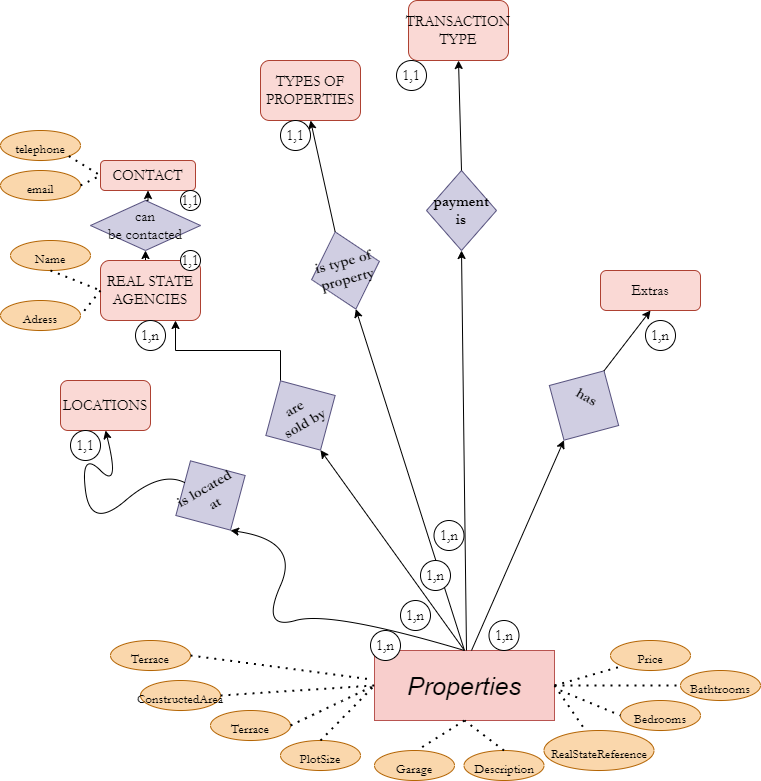

The diagram above was exported from draw.io. Its source (the exported page's mxGraphModel, read from the mxfile embedded in the PNG):
<mxGraphModel dx="2901" dy="764" grid="1" gridSize="10" guides="1" tooltips="1" connect="1" arrows="1" fold="1" page="1" pageScale="1" pageWidth="827" pageHeight="1169" math="0" shadow="0">
  <root>
    <mxCell id="0" />
    <mxCell id="1" parent="0" />
    <mxCell id="2bAyFGmWduvA3vZ293s_-1" value="&lt;span style=&quot;font-size: 25px;&quot;&gt;&lt;i&gt;Properties&lt;/i&gt;&lt;/span&gt;" style="rounded=0;whiteSpace=wrap;html=1;fillColor=#f8cecc;strokeColor=#b85450;" parent="1" vertex="1">
      <mxGeometry x="28" y="940" width="180" height="70" as="geometry" />
    </mxCell>
    <mxCell id="2bAyFGmWduvA3vZ293s_-2" value="&lt;font style=&quot;font-size: 13px;&quot;&gt;Bathtrooms&lt;/font&gt;" style="ellipse;whiteSpace=wrap;html=1;fontFamily=Garamond;fontSize=25;fillColor=#fad7ac;strokeColor=#b46504;" parent="1" vertex="1">
      <mxGeometry x="334" y="960" width="80" height="30" as="geometry" />
    </mxCell>
    <mxCell id="2bAyFGmWduvA3vZ293s_-3" value="&lt;span style=&quot;font-size: 13px;&quot;&gt;Bedrooms&lt;/span&gt;" style="ellipse;whiteSpace=wrap;html=1;fontFamily=Garamond;fontSize=25;fillColor=#fad7ac;strokeColor=#b46504;" parent="1" vertex="1">
      <mxGeometry x="274" y="990" width="80" height="30" as="geometry" />
    </mxCell>
    <mxCell id="2bAyFGmWduvA3vZ293s_-4" value="&lt;span style=&quot;font-size: 13px;&quot;&gt;RealStateReference&lt;br&gt;&lt;/span&gt;" style="ellipse;whiteSpace=wrap;html=1;fontFamily=Garamond;fontSize=25;fillColor=#fad7ac;strokeColor=#b46504;" parent="1" vertex="1">
      <mxGeometry x="197.5" y="1020" width="110" height="40" as="geometry" />
    </mxCell>
    <mxCell id="2bAyFGmWduvA3vZ293s_-5" value="&lt;span style=&quot;font-size: 13px;&quot;&gt;Price&lt;/span&gt;" style="ellipse;whiteSpace=wrap;html=1;fontFamily=Garamond;fontSize=25;fillColor=#fad7ac;strokeColor=#b46504;" parent="1" vertex="1">
      <mxGeometry x="264" y="930" width="80" height="30" as="geometry" />
    </mxCell>
    <mxCell id="2bAyFGmWduvA3vZ293s_-7" value="&lt;span style=&quot;font-size: 13px;&quot;&gt;Description&lt;/span&gt;" style="ellipse;whiteSpace=wrap;html=1;fontFamily=Garamond;fontSize=25;fillColor=#fad7ac;strokeColor=#b46504;" parent="1" vertex="1">
      <mxGeometry x="117.5" y="1040" width="80" height="30" as="geometry" />
    </mxCell>
    <mxCell id="2bAyFGmWduvA3vZ293s_-9" value="&lt;font style=&quot;font-size: 13px;&quot;&gt;Garage&lt;/font&gt;" style="ellipse;whiteSpace=wrap;html=1;fontFamily=Garamond;fontSize=25;fillColor=#fad7ac;strokeColor=#b46504;" parent="1" vertex="1">
      <mxGeometry x="28" y="1040" width="80" height="30" as="geometry" />
    </mxCell>
    <mxCell id="2bAyFGmWduvA3vZ293s_-10" value="&lt;font style=&quot;font-size: 13px;&quot;&gt;Terrace&lt;/font&gt;" style="ellipse;whiteSpace=wrap;html=1;fontFamily=Garamond;fontSize=25;fillColor=#fad7ac;strokeColor=#b46504;" parent="1" vertex="1">
      <mxGeometry x="-236" y="930" width="80" height="30" as="geometry" />
    </mxCell>
    <mxCell id="2bAyFGmWduvA3vZ293s_-11" value="&lt;font style=&quot;font-size: 13px;&quot;&gt;ConstructedArea&lt;br&gt;&lt;/font&gt;" style="ellipse;whiteSpace=wrap;html=1;fontFamily=Garamond;fontSize=25;fillColor=#fad7ac;strokeColor=#b46504;" parent="1" vertex="1">
      <mxGeometry x="-206" y="970" width="80" height="30" as="geometry" />
    </mxCell>
    <mxCell id="2bAyFGmWduvA3vZ293s_-12" value="&lt;font style=&quot;font-size: 13px;&quot;&gt;Terrace&lt;/font&gt;" style="ellipse;whiteSpace=wrap;html=1;fontFamily=Garamond;fontSize=25;fillColor=#fad7ac;strokeColor=#b46504;" parent="1" vertex="1">
      <mxGeometry x="-136" y="1000" width="80" height="30" as="geometry" />
    </mxCell>
    <mxCell id="2bAyFGmWduvA3vZ293s_-13" value="&lt;span style=&quot;font-size: 13px;&quot;&gt;PlotSize&lt;/span&gt;" style="ellipse;whiteSpace=wrap;html=1;fontFamily=Garamond;fontSize=25;fillColor=#fad7ac;strokeColor=#b46504;" parent="1" vertex="1">
      <mxGeometry x="-66" y="1030" width="80" height="30" as="geometry" />
    </mxCell>
    <mxCell id="2bAyFGmWduvA3vZ293s_-19" value="" style="endArrow=none;dashed=1;html=1;dashPattern=1 3;strokeWidth=2;rounded=0;fontFamily=Garamond;fontSize=13;exitX=1;exitY=0.5;exitDx=0;exitDy=0;entryX=-0.017;entryY=0.414;entryDx=0;entryDy=0;entryPerimeter=0;" parent="1" source="2bAyFGmWduvA3vZ293s_-10" target="2bAyFGmWduvA3vZ293s_-1" edge="1">
      <mxGeometry width="50" height="50" relative="1" as="geometry">
        <mxPoint x="84" y="780" as="sourcePoint" />
        <mxPoint x="134" y="730" as="targetPoint" />
      </mxGeometry>
    </mxCell>
    <mxCell id="2bAyFGmWduvA3vZ293s_-21" value="" style="endArrow=none;dashed=1;html=1;dashPattern=1 3;strokeWidth=2;rounded=0;fontFamily=Garamond;fontSize=13;exitX=1;exitY=0.5;exitDx=0;exitDy=0;entryX=0;entryY=0.5;entryDx=0;entryDy=0;" parent="1" source="2bAyFGmWduvA3vZ293s_-11" target="2bAyFGmWduvA3vZ293s_-1" edge="1">
      <mxGeometry width="50" height="50" relative="1" as="geometry">
        <mxPoint x="94" y="790" as="sourcePoint" />
        <mxPoint x="144" y="740" as="targetPoint" />
      </mxGeometry>
    </mxCell>
    <mxCell id="2bAyFGmWduvA3vZ293s_-22" value="" style="endArrow=none;dashed=1;html=1;dashPattern=1 3;strokeWidth=2;rounded=0;fontFamily=Garamond;fontSize=13;exitX=1;exitY=0.5;exitDx=0;exitDy=0;entryX=0;entryY=0.5;entryDx=0;entryDy=0;" parent="1" source="2bAyFGmWduvA3vZ293s_-12" target="2bAyFGmWduvA3vZ293s_-1" edge="1">
      <mxGeometry width="50" height="50" relative="1" as="geometry">
        <mxPoint x="104" y="800" as="sourcePoint" />
        <mxPoint x="144" y="760" as="targetPoint" />
      </mxGeometry>
    </mxCell>
    <mxCell id="2bAyFGmWduvA3vZ293s_-23" value="" style="endArrow=none;dashed=1;html=1;dashPattern=1 3;strokeWidth=2;rounded=0;fontFamily=Garamond;fontSize=13;entryX=0;entryY=0.5;entryDx=0;entryDy=0;exitX=0.5;exitY=0;exitDx=0;exitDy=0;" parent="1" source="2bAyFGmWduvA3vZ293s_-13" target="2bAyFGmWduvA3vZ293s_-1" edge="1">
      <mxGeometry width="50" height="50" relative="1" as="geometry">
        <mxPoint x="114" y="810" as="sourcePoint" />
        <mxPoint x="164" y="760" as="targetPoint" />
      </mxGeometry>
    </mxCell>
    <mxCell id="2bAyFGmWduvA3vZ293s_-24" value="" style="endArrow=none;dashed=1;html=1;dashPattern=1 3;strokeWidth=2;rounded=0;fontFamily=Garamond;fontSize=13;entryX=0.588;entryY=-0.1;entryDx=0;entryDy=0;entryPerimeter=0;exitX=0.5;exitY=1;exitDx=0;exitDy=0;" parent="1" source="2bAyFGmWduvA3vZ293s_-1" target="2bAyFGmWduvA3vZ293s_-9" edge="1">
      <mxGeometry width="50" height="50" relative="1" as="geometry">
        <mxPoint x="124" y="820" as="sourcePoint" />
        <mxPoint x="174" y="770" as="targetPoint" />
      </mxGeometry>
    </mxCell>
    <mxCell id="2bAyFGmWduvA3vZ293s_-25" value="" style="endArrow=none;dashed=1;html=1;dashPattern=1 3;strokeWidth=2;rounded=0;fontFamily=Garamond;fontSize=13;exitX=0.5;exitY=0;exitDx=0;exitDy=0;entryX=0.5;entryY=1;entryDx=0;entryDy=0;" parent="1" source="2bAyFGmWduvA3vZ293s_-7" target="2bAyFGmWduvA3vZ293s_-1" edge="1">
      <mxGeometry width="50" height="50" relative="1" as="geometry">
        <mxPoint x="134" y="830" as="sourcePoint" />
        <mxPoint x="184" y="780" as="targetPoint" />
      </mxGeometry>
    </mxCell>
    <mxCell id="2bAyFGmWduvA3vZ293s_-26" value="" style="endArrow=none;dashed=1;html=1;dashPattern=1 3;strokeWidth=2;rounded=0;fontFamily=Garamond;fontSize=13;exitX=1;exitY=0.5;exitDx=0;exitDy=0;" parent="1" source="2bAyFGmWduvA3vZ293s_-1" target="2bAyFGmWduvA3vZ293s_-4" edge="1">
      <mxGeometry width="50" height="50" relative="1" as="geometry">
        <mxPoint x="144" y="840" as="sourcePoint" />
        <mxPoint x="194" y="790" as="targetPoint" />
      </mxGeometry>
    </mxCell>
    <mxCell id="2bAyFGmWduvA3vZ293s_-27" value="" style="endArrow=none;dashed=1;html=1;dashPattern=1 3;strokeWidth=2;rounded=0;fontFamily=Garamond;fontSize=13;entryX=0;entryY=0.5;entryDx=0;entryDy=0;" parent="1" target="2bAyFGmWduvA3vZ293s_-3" edge="1">
      <mxGeometry width="50" height="50" relative="1" as="geometry">
        <mxPoint x="214" y="980" as="sourcePoint" />
        <mxPoint x="204" y="800" as="targetPoint" />
      </mxGeometry>
    </mxCell>
    <mxCell id="2bAyFGmWduvA3vZ293s_-28" value="" style="endArrow=none;dashed=1;html=1;dashPattern=1 3;strokeWidth=2;rounded=0;fontFamily=Garamond;fontSize=13;entryX=0;entryY=0.5;entryDx=0;entryDy=0;exitX=1;exitY=0.5;exitDx=0;exitDy=0;" parent="1" source="2bAyFGmWduvA3vZ293s_-1" target="2bAyFGmWduvA3vZ293s_-2" edge="1">
      <mxGeometry width="50" height="50" relative="1" as="geometry">
        <mxPoint x="164" y="860" as="sourcePoint" />
        <mxPoint x="214" y="810" as="targetPoint" />
      </mxGeometry>
    </mxCell>
    <mxCell id="2bAyFGmWduvA3vZ293s_-37" value="" style="endArrow=none;dashed=1;html=1;dashPattern=1 3;strokeWidth=2;rounded=0;fontFamily=Garamond;fontSize=13;entryX=0;entryY=1;entryDx=0;entryDy=0;exitX=1;exitY=0.5;exitDx=0;exitDy=0;" parent="1" source="2bAyFGmWduvA3vZ293s_-1" target="2bAyFGmWduvA3vZ293s_-5" edge="1">
      <mxGeometry width="50" height="50" relative="1" as="geometry">
        <mxPoint x="254" y="950" as="sourcePoint" />
        <mxPoint x="304" y="900" as="targetPoint" />
      </mxGeometry>
    </mxCell>
    <mxCell id="2bAyFGmWduvA3vZ293s_-39" value="&lt;b style=&quot;font-size: 15px;&quot;&gt;is located&amp;nbsp;&lt;br&gt;at&lt;/b&gt;" style="rhombus;whiteSpace=wrap;html=1;fontFamily=Garamond;fontSize=13;fillColor=#d0cee2;strokeColor=#56517e;rotation=-30;" parent="1" vertex="1">
      <mxGeometry x="-176" y="745" width="80" height="80" as="geometry" />
    </mxCell>
    <mxCell id="2bAyFGmWduvA3vZ293s_-40" value="" style="curved=1;endArrow=classic;html=1;rounded=0;fontFamily=Garamond;fontSize=15;exitX=0.5;exitY=0;exitDx=0;exitDy=0;" parent="1" source="2bAyFGmWduvA3vZ293s_-1" edge="1">
      <mxGeometry width="50" height="50" relative="1" as="geometry">
        <mxPoint x="84" y="770" as="sourcePoint" />
        <mxPoint x="-116" y="820" as="targetPoint" />
        <Array as="points">
          <mxPoint x="-16" y="900" />
          <mxPoint x="-86" y="920" />
          <mxPoint x="-46" y="830" />
        </Array>
      </mxGeometry>
    </mxCell>
    <mxCell id="2bAyFGmWduvA3vZ293s_-41" value="LOCATIONS" style="rounded=1;whiteSpace=wrap;html=1;fontFamily=Garamond;fontSize=15;fillColor=#fad9d5;strokeColor=#ae4132;" parent="1" vertex="1">
      <mxGeometry x="-286" y="670" width="90" height="50" as="geometry" />
    </mxCell>
    <mxCell id="2bAyFGmWduvA3vZ293s_-44" value="" style="curved=1;endArrow=classic;html=1;rounded=0;fontFamily=Garamond;fontSize=15;entryX=0.5;entryY=1;entryDx=0;entryDy=0;" parent="1" source="2bAyFGmWduvA3vZ293s_-39" target="2bAyFGmWduvA3vZ293s_-41" edge="1">
      <mxGeometry width="50" height="50" relative="1" as="geometry">
        <mxPoint x="-236" y="760" as="sourcePoint" />
        <mxPoint x="-186" y="710" as="targetPoint" />
        <Array as="points">
          <mxPoint x="-186" y="760" />
          <mxPoint x="-256" y="820" />
          <mxPoint x="-266" y="740" />
          <mxPoint x="-226" y="780" />
        </Array>
      </mxGeometry>
    </mxCell>
    <mxCell id="2bAyFGmWduvA3vZ293s_-46" value="1,1" style="ellipse;whiteSpace=wrap;html=1;aspect=fixed;fontFamily=Garamond;fontSize=15;" parent="1" vertex="1">
      <mxGeometry x="-276" y="720" width="30" height="30" as="geometry" />
    </mxCell>
    <mxCell id="2bAyFGmWduvA3vZ293s_-47" value="1,n" style="ellipse;whiteSpace=wrap;html=1;aspect=fixed;fontFamily=Garamond;fontSize=15;" parent="1" vertex="1">
      <mxGeometry x="24" y="920" width="30" height="30" as="geometry" />
    </mxCell>
    <mxCell id="2bAyFGmWduvA3vZ293s_-53" style="edgeStyle=orthogonalEdgeStyle;rounded=0;orthogonalLoop=1;jettySize=auto;html=1;exitX=0.5;exitY=0;exitDx=0;exitDy=0;entryX=0.75;entryY=1;entryDx=0;entryDy=0;fontFamily=Garamond;fontSize=15;" parent="1" source="2bAyFGmWduvA3vZ293s_-50" target="2bAyFGmWduvA3vZ293s_-52" edge="1">
      <mxGeometry relative="1" as="geometry">
        <Array as="points">
          <mxPoint x="-66" y="640" />
          <mxPoint x="-171" y="640" />
        </Array>
      </mxGeometry>
    </mxCell>
    <mxCell id="2bAyFGmWduvA3vZ293s_-50" value="&lt;b&gt;are &lt;br&gt;sold by&lt;/b&gt;" style="rhombus;whiteSpace=wrap;html=1;fontFamily=Garamond;fontSize=15;fillColor=#d0cee2;strokeColor=#56517e;rotation=-30;" parent="1" vertex="1">
      <mxGeometry x="-86" y="665" width="80" height="80" as="geometry" />
    </mxCell>
    <mxCell id="2bAyFGmWduvA3vZ293s_-51" value="" style="endArrow=classic;html=1;rounded=0;fontFamily=Garamond;fontSize=15;exitX=0.5;exitY=0;exitDx=0;exitDy=0;entryX=0.5;entryY=1;entryDx=0;entryDy=0;" parent="1" source="2bAyFGmWduvA3vZ293s_-1" target="2bAyFGmWduvA3vZ293s_-50" edge="1">
      <mxGeometry width="50" height="50" relative="1" as="geometry">
        <mxPoint x="74" y="770" as="sourcePoint" />
        <mxPoint x="-26" y="750" as="targetPoint" />
      </mxGeometry>
    </mxCell>
    <mxCell id="2bAyFGmWduvA3vZ293s_-69" style="edgeStyle=orthogonalEdgeStyle;rounded=0;orthogonalLoop=1;jettySize=auto;html=1;exitX=0.5;exitY=0;exitDx=0;exitDy=0;entryX=0.5;entryY=1;entryDx=0;entryDy=0;fontFamily=Garamond;fontSize=15;" parent="1" source="2bAyFGmWduvA3vZ293s_-52" target="2bAyFGmWduvA3vZ293s_-66" edge="1">
      <mxGeometry relative="1" as="geometry" />
    </mxCell>
    <mxCell id="2bAyFGmWduvA3vZ293s_-52" value="REAL STATE&lt;br&gt;AGENCIES" style="rounded=1;whiteSpace=wrap;html=1;fontFamily=Garamond;fontSize=15;fillColor=#fad9d5;strokeColor=#ae4132;" parent="1" vertex="1">
      <mxGeometry x="-246" y="550" width="100" height="60" as="geometry" />
    </mxCell>
    <mxCell id="2bAyFGmWduvA3vZ293s_-55" value="1,n" style="ellipse;whiteSpace=wrap;html=1;aspect=fixed;fontFamily=Garamond;fontSize=15;" parent="1" vertex="1">
      <mxGeometry x="54" y="890" width="30" height="30" as="geometry" />
    </mxCell>
    <mxCell id="2bAyFGmWduvA3vZ293s_-56" value="&lt;b&gt;is type of&lt;br&gt;property&lt;/b&gt;" style="rhombus;whiteSpace=wrap;html=1;fontFamily=Garamond;fontSize=15;fillColor=#d0cee2;strokeColor=#56517e;rotation=-15;" parent="1" vertex="1">
      <mxGeometry x="-36" y="520" width="70" height="80" as="geometry" />
    </mxCell>
    <mxCell id="2bAyFGmWduvA3vZ293s_-58" value="" style="endArrow=classic;html=1;rounded=0;fontFamily=Garamond;fontSize=15;exitX=0.5;exitY=0;exitDx=0;exitDy=0;entryX=0.5;entryY=1;entryDx=0;entryDy=0;" parent="1" source="2bAyFGmWduvA3vZ293s_-1" target="2bAyFGmWduvA3vZ293s_-56" edge="1">
      <mxGeometry width="50" height="50" relative="1" as="geometry">
        <mxPoint x="84" y="840" as="sourcePoint" />
        <mxPoint x="154" y="760" as="targetPoint" />
      </mxGeometry>
    </mxCell>
    <mxCell id="2bAyFGmWduvA3vZ293s_-59" value="TYPES OF PROPERTIES" style="rounded=1;whiteSpace=wrap;html=1;fontFamily=Garamond;fontSize=15;fillColor=#fad9d5;strokeColor=#ae4132;" parent="1" vertex="1">
      <mxGeometry x="-86" y="350" width="100" height="60" as="geometry" />
    </mxCell>
    <mxCell id="2bAyFGmWduvA3vZ293s_-60" value="" style="endArrow=classic;html=1;rounded=0;fontFamily=Garamond;fontSize=15;exitX=0.5;exitY=0;exitDx=0;exitDy=0;entryX=0.5;entryY=1;entryDx=0;entryDy=0;" parent="1" source="2bAyFGmWduvA3vZ293s_-56" target="2bAyFGmWduvA3vZ293s_-59" edge="1">
      <mxGeometry width="50" height="50" relative="1" as="geometry">
        <mxPoint x="94" y="430" as="sourcePoint" />
        <mxPoint x="144" y="380" as="targetPoint" />
      </mxGeometry>
    </mxCell>
    <mxCell id="2bAyFGmWduvA3vZ293s_-61" value="1,1" style="ellipse;whiteSpace=wrap;html=1;aspect=fixed;fontFamily=Garamond;fontSize=15;" parent="1" vertex="1">
      <mxGeometry x="-66" y="410" width="30" height="30" as="geometry" />
    </mxCell>
    <mxCell id="2bAyFGmWduvA3vZ293s_-62" value="1,n" style="ellipse;whiteSpace=wrap;html=1;aspect=fixed;fontFamily=Garamond;fontSize=15;" parent="1" vertex="1">
      <mxGeometry x="74" y="850" width="30" height="30" as="geometry" />
    </mxCell>
    <mxCell id="2bAyFGmWduvA3vZ293s_-64" value="&lt;span style=&quot;font-size: 13px;&quot;&gt;Name&lt;/span&gt;" style="ellipse;whiteSpace=wrap;html=1;fontFamily=Garamond;fontSize=25;fillColor=#fad7ac;strokeColor=#b46504;" parent="1" vertex="1">
      <mxGeometry x="-336" y="530" width="80" height="30" as="geometry" />
    </mxCell>
    <mxCell id="2bAyFGmWduvA3vZ293s_-65" value="&lt;font style=&quot;font-size: 13px;&quot;&gt;Adress&lt;/font&gt;" style="ellipse;whiteSpace=wrap;html=1;fontFamily=Garamond;fontSize=25;fillColor=#fad7ac;strokeColor=#b46504;" parent="1" vertex="1">
      <mxGeometry x="-346" y="590" width="80" height="30" as="geometry" />
    </mxCell>
    <mxCell id="2bAyFGmWduvA3vZ293s_-70" style="edgeStyle=orthogonalEdgeStyle;rounded=0;orthogonalLoop=1;jettySize=auto;html=1;exitX=0.5;exitY=0;exitDx=0;exitDy=0;entryX=0.5;entryY=1;entryDx=0;entryDy=0;fontFamily=Garamond;fontSize=15;" parent="1" source="2bAyFGmWduvA3vZ293s_-66" target="2bAyFGmWduvA3vZ293s_-67" edge="1">
      <mxGeometry relative="1" as="geometry" />
    </mxCell>
    <mxCell id="2bAyFGmWduvA3vZ293s_-66" value="can&lt;br&gt;be contacted" style="rhombus;whiteSpace=wrap;html=1;fontFamily=Garamond;fontSize=15;fillColor=#d0cee2;strokeColor=#56517e;" parent="1" vertex="1">
      <mxGeometry x="-256" y="490" width="110" height="50" as="geometry" />
    </mxCell>
    <mxCell id="2bAyFGmWduvA3vZ293s_-67" value="CONTACT" style="rounded=1;whiteSpace=wrap;html=1;fontFamily=Garamond;fontSize=15;fillColor=#fad9d5;strokeColor=#ae4132;" parent="1" vertex="1">
      <mxGeometry x="-246" y="450" width="95" height="30" as="geometry" />
    </mxCell>
    <mxCell id="2bAyFGmWduvA3vZ293s_-72" value="" style="endArrow=none;dashed=1;html=1;dashPattern=1 3;strokeWidth=2;rounded=0;fontFamily=Garamond;fontSize=15;entryX=1;entryY=0.5;entryDx=0;entryDy=0;exitX=0;exitY=0.5;exitDx=0;exitDy=0;" parent="1" source="2bAyFGmWduvA3vZ293s_-52" target="2bAyFGmWduvA3vZ293s_-65" edge="1">
      <mxGeometry width="50" height="50" relative="1" as="geometry">
        <mxPoint x="94" y="710" as="sourcePoint" />
        <mxPoint x="144" y="660" as="targetPoint" />
      </mxGeometry>
    </mxCell>
    <mxCell id="2bAyFGmWduvA3vZ293s_-73" value="" style="endArrow=none;dashed=1;html=1;dashPattern=1 3;strokeWidth=2;rounded=0;fontFamily=Garamond;fontSize=15;entryX=0;entryY=0.5;entryDx=0;entryDy=0;exitX=0.5;exitY=1;exitDx=0;exitDy=0;" parent="1" source="2bAyFGmWduvA3vZ293s_-64" target="2bAyFGmWduvA3vZ293s_-52" edge="1">
      <mxGeometry width="50" height="50" relative="1" as="geometry">
        <mxPoint x="-256" y="570" as="sourcePoint" />
        <mxPoint x="-256" y="615" as="targetPoint" />
      </mxGeometry>
    </mxCell>
    <mxCell id="2bAyFGmWduvA3vZ293s_-74" value="1,1" style="ellipse;whiteSpace=wrap;html=1;aspect=fixed;fontFamily=Garamond;fontSize=15;" parent="1" vertex="1">
      <mxGeometry x="-166" y="540" width="20" height="20" as="geometry" />
    </mxCell>
    <mxCell id="2bAyFGmWduvA3vZ293s_-75" value="1,1" style="ellipse;whiteSpace=wrap;html=1;aspect=fixed;fontFamily=Garamond;fontSize=15;" parent="1" vertex="1">
      <mxGeometry x="-166" y="480" width="20" height="20" as="geometry" />
    </mxCell>
    <mxCell id="2bAyFGmWduvA3vZ293s_-76" value="&lt;span style=&quot;font-size: 13px;&quot;&gt;telephone&lt;/span&gt;" style="ellipse;whiteSpace=wrap;html=1;fontFamily=Garamond;fontSize=25;fillColor=#fad7ac;strokeColor=#b46504;" parent="1" vertex="1">
      <mxGeometry x="-346" y="420" width="80" height="30" as="geometry" />
    </mxCell>
    <mxCell id="2bAyFGmWduvA3vZ293s_-77" value="&lt;span style=&quot;font-size: 13px;&quot;&gt;email&lt;/span&gt;" style="ellipse;whiteSpace=wrap;html=1;fontFamily=Garamond;fontSize=25;fillColor=#fad7ac;strokeColor=#b46504;" parent="1" vertex="1">
      <mxGeometry x="-346" y="460" width="80" height="30" as="geometry" />
    </mxCell>
    <mxCell id="2bAyFGmWduvA3vZ293s_-81" value="" style="endArrow=none;dashed=1;html=1;dashPattern=1 3;strokeWidth=2;rounded=0;fontFamily=Garamond;fontSize=15;entryX=0;entryY=0.5;entryDx=0;entryDy=0;exitX=1;exitY=1;exitDx=0;exitDy=0;" parent="1" source="2bAyFGmWduvA3vZ293s_-76" target="2bAyFGmWduvA3vZ293s_-67" edge="1">
      <mxGeometry width="50" height="50" relative="1" as="geometry">
        <mxPoint x="84" y="610" as="sourcePoint" />
        <mxPoint x="134" y="560" as="targetPoint" />
      </mxGeometry>
    </mxCell>
    <mxCell id="2bAyFGmWduvA3vZ293s_-82" value="" style="endArrow=none;dashed=1;html=1;dashPattern=1 3;strokeWidth=2;rounded=0;fontFamily=Garamond;fontSize=15;exitX=1;exitY=0.5;exitDx=0;exitDy=0;entryX=0;entryY=0.5;entryDx=0;entryDy=0;" parent="1" source="2bAyFGmWduvA3vZ293s_-77" target="2bAyFGmWduvA3vZ293s_-67" edge="1">
      <mxGeometry width="50" height="50" relative="1" as="geometry">
        <mxPoint x="84" y="610" as="sourcePoint" />
        <mxPoint x="134" y="560" as="targetPoint" />
      </mxGeometry>
    </mxCell>
    <mxCell id="2bAyFGmWduvA3vZ293s_-83" value="&lt;b&gt;payment is&lt;/b&gt;" style="rhombus;whiteSpace=wrap;html=1;fontFamily=Garamond;fontSize=15;fillColor=#d0cee2;strokeColor=#56517e;rotation=0;" parent="1" vertex="1">
      <mxGeometry x="80" y="460" width="70" height="80" as="geometry" />
    </mxCell>
    <mxCell id="2bAyFGmWduvA3vZ293s_-84" value="TRANSACTION&lt;br&gt;TYPE" style="rounded=1;whiteSpace=wrap;html=1;fontFamily=Garamond;fontSize=15;fillColor=#fad9d5;strokeColor=#ae4132;" parent="1" vertex="1">
      <mxGeometry x="62" y="290" width="100" height="60" as="geometry" />
    </mxCell>
    <mxCell id="2bAyFGmWduvA3vZ293s_-85" value="" style="endArrow=classic;html=1;rounded=0;fontFamily=Garamond;fontSize=15;exitX=0.5;exitY=0;exitDx=0;exitDy=0;entryX=0.5;entryY=1;entryDx=0;entryDy=0;" parent="1" source="2bAyFGmWduvA3vZ293s_-83" target="2bAyFGmWduvA3vZ293s_-84" edge="1">
      <mxGeometry width="50" height="50" relative="1" as="geometry">
        <mxPoint x="210" y="370" as="sourcePoint" />
        <mxPoint x="260" y="320" as="targetPoint" />
      </mxGeometry>
    </mxCell>
    <mxCell id="2bAyFGmWduvA3vZ293s_-86" value="1,1" style="ellipse;whiteSpace=wrap;html=1;aspect=fixed;fontFamily=Garamond;fontSize=15;" parent="1" vertex="1">
      <mxGeometry x="50" y="350" width="30" height="30" as="geometry" />
    </mxCell>
    <mxCell id="2bAyFGmWduvA3vZ293s_-87" value="" style="endArrow=classic;html=1;rounded=0;fontFamily=Garamond;fontSize=15;entryX=0.5;entryY=1;entryDx=0;entryDy=0;" parent="1" target="2bAyFGmWduvA3vZ293s_-83" edge="1">
      <mxGeometry width="50" height="50" relative="1" as="geometry">
        <mxPoint x="120" y="940" as="sourcePoint" />
        <mxPoint x="390" y="700" as="targetPoint" />
      </mxGeometry>
    </mxCell>
    <mxCell id="2bAyFGmWduvA3vZ293s_-88" value="1,n" style="ellipse;whiteSpace=wrap;html=1;aspect=fixed;fontFamily=Garamond;fontSize=15;" parent="1" vertex="1">
      <mxGeometry x="87.5" y="810" width="30" height="30" as="geometry" />
    </mxCell>
    <mxCell id="2bAyFGmWduvA3vZ293s_-89" value="&lt;b&gt;has&amp;nbsp;&lt;br&gt;&lt;br&gt;&lt;/b&gt;" style="rhombus;whiteSpace=wrap;html=1;fontFamily=Garamond;fontSize=15;rotation=30;fillColor=#d0cee2;strokeColor=#56517e;" parent="1" vertex="1">
      <mxGeometry x="197.5" y="655" width="80" height="80" as="geometry" />
    </mxCell>
    <mxCell id="2bAyFGmWduvA3vZ293s_-91" value="" style="endArrow=classic;html=1;rounded=0;fontFamily=Garamond;fontSize=15;exitX=0.539;exitY=0;exitDx=0;exitDy=0;exitPerimeter=0;entryX=0.5;entryY=1;entryDx=0;entryDy=0;" parent="1" source="2bAyFGmWduvA3vZ293s_-1" target="2bAyFGmWduvA3vZ293s_-89" edge="1">
      <mxGeometry width="50" height="50" relative="1" as="geometry">
        <mxPoint x="340" y="840" as="sourcePoint" />
        <mxPoint x="390" y="790" as="targetPoint" />
      </mxGeometry>
    </mxCell>
    <mxCell id="2bAyFGmWduvA3vZ293s_-92" value="Extras" style="rounded=1;whiteSpace=wrap;html=1;fontFamily=Garamond;fontSize=15;fillColor=#fad9d5;strokeColor=#ae4132;" parent="1" vertex="1">
      <mxGeometry x="254" y="560" width="100" height="40" as="geometry" />
    </mxCell>
    <mxCell id="2bAyFGmWduvA3vZ293s_-93" value="" style="endArrow=classic;html=1;rounded=0;fontFamily=Garamond;fontSize=15;exitX=0.5;exitY=0;exitDx=0;exitDy=0;entryX=0.5;entryY=1;entryDx=0;entryDy=0;" parent="1" source="2bAyFGmWduvA3vZ293s_-89" target="2bAyFGmWduvA3vZ293s_-92" edge="1">
      <mxGeometry width="50" height="50" relative="1" as="geometry">
        <mxPoint x="350" y="650" as="sourcePoint" />
        <mxPoint x="400" y="600" as="targetPoint" />
      </mxGeometry>
    </mxCell>
    <mxCell id="2bAyFGmWduvA3vZ293s_-94" value="1,n" style="ellipse;whiteSpace=wrap;html=1;aspect=fixed;fontFamily=Garamond;fontSize=15;" parent="1" vertex="1">
      <mxGeometry x="299" y="610" width="30" height="30" as="geometry" />
    </mxCell>
    <mxCell id="2bAyFGmWduvA3vZ293s_-95" value="1,n" style="ellipse;whiteSpace=wrap;html=1;aspect=fixed;fontFamily=Garamond;fontSize=15;" parent="1" vertex="1">
      <mxGeometry x="142.5" y="910" width="30" height="30" as="geometry" />
    </mxCell>
    <mxCell id="5jIu7sSYEH3RzcPXzQhb-1" value="1,n" style="ellipse;whiteSpace=wrap;html=1;aspect=fixed;fontFamily=Garamond;fontSize=15;" vertex="1" parent="1">
      <mxGeometry x="-211" y="610" width="30" height="30" as="geometry" />
    </mxCell>
  </root>
</mxGraphModel>